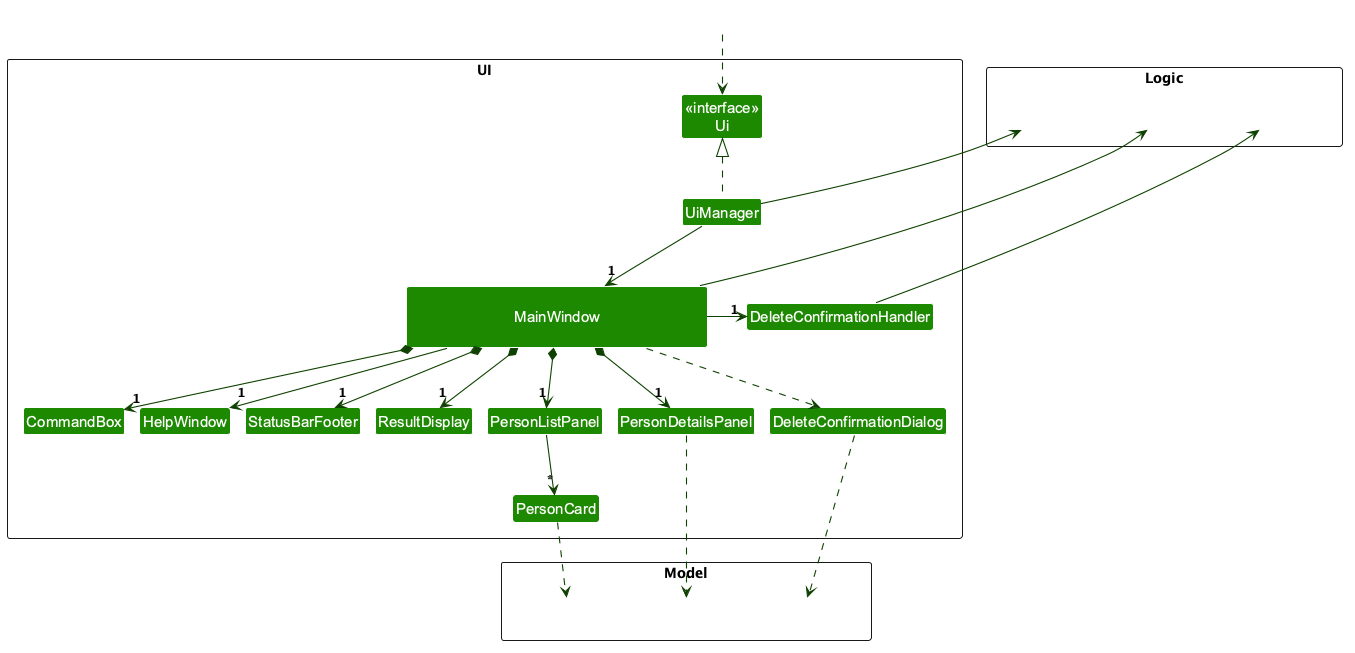

The diagram above was rendered by PlantUML. Its source (embedded in the PNG):
@startuml
'Layout notes:
'- MainWindow's label is padded with non-breaking spaces and blank lines, so that its box is large enough
'  for the composition diamonds on its bottom edge to be drawn apart from one another.
'- Each arrow into Logic or Model ends at its own invisible class, so that the arrowheads do not overlap.
'- Inheritance from UiPart is drawn separately in UiPartClassDiagram.puml, so that its lines do not cross these.
!include style.puml
skinparam arrowThickness 1.1
skinparam arrowColor UI_COLOR_T4
skinparam classBackgroundColor UI_COLOR
skinparam groupInheritance 2
skinparam nodesep 15

package UI <<Rectangle>>{
Class "<<interface>>\nUi" as Ui
Class UiManager
Class " \n                         MainWindow                         \n " as MainWindow
Class HelpWindow
Class ResultDisplay
Class PersonListPanel
Class PersonDetailsPanel
Class PersonCard
Class StatusBarFooter
Class CommandBox
Class DeleteConfirmationHandler
Class DeleteConfirmationDialog
}

package Model <<Rectangle>> {
Class HiddenModel1 #FFFFFF
Class HiddenModel2 #FFFFFF
Class HiddenModel3 #FFFFFF
}

package Logic <<Rectangle>> {
Class HiddenLogic1 #FFFFFF
Class HiddenLogic2 #FFFFFF
Class HiddenLogic3 #FFFFFF
}

Class HiddenOutside #FFFFFF
HiddenOutside ..> Ui

Ui <|.. UiManager
UiManager --> "1" MainWindow
UiManager -up-> HiddenLogic1
MainWindow *--> "1" CommandBox
MainWindow --> "1" HelpWindow
MainWindow *--> "1" StatusBarFooter
MainWindow *--> "1" ResultDisplay
MainWindow *--> "1" PersonListPanel
MainWindow *--> "1" PersonDetailsPanel
PersonListPanel --> "*" PersonCard
MainWindow -up-> HiddenLogic2
PersonCard ..> HiddenModel1
PersonDetailsPanel ..> HiddenModel2
MainWindow -right-> "1" DeleteConfirmationHandler
MainWindow ..> DeleteConfirmationDialog
DeleteConfirmationHandler -up-> HiddenLogic3
DeleteConfirmationDialog ..> HiddenModel3
CommandBox -[hidden]right- HelpWindow
HelpWindow -[hidden]right- StatusBarFooter
StatusBarFooter -[hidden]right- ResultDisplay
ResultDisplay -[hidden]right- PersonListPanel
PersonListPanel -[hidden]right- PersonDetailsPanel
PersonDetailsPanel -[hidden]right- DeleteConfirmationDialog
HiddenModel1 -[hidden]right- HiddenModel2
HiddenModel2 -[hidden]right- HiddenModel3
HiddenLogic1 -[hidden]right- HiddenLogic2
HiddenLogic2 -[hidden]right- HiddenLogic3
@enduml